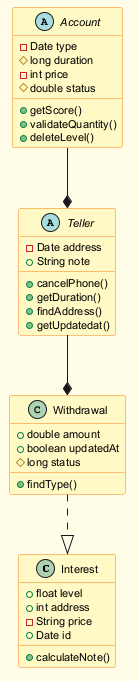

The diagram above was rendered by PlantUML. Its source (embedded in the PNG):
@startuml
skinparam backgroundColor #FFFDE7
skinparam classBackgroundColor #FFF9C4
skinparam classBorderColor #F57F17
skinparam defaultFontSize 11
class Interest {
  +float level
  +int address
  -String price
  +Date id
  +calculateNote()
}
abstract class Account {
  -Date type
  #long duration
  -int price
  #double status
  +getScore()
  +validateQuantity()
  +deleteLevel()
}
class Withdrawal {
  +double amount
  +boolean updatedAt
  #long status
  +findType()
}
abstract class Teller {
  -Date address
  +String note
  +cancelPhone()
  +getDuration()
  +findAddress()
  +getUpdatedat()
}
Withdrawal ..|> Interest
Account --* Teller
Teller --* Withdrawal
@enduml